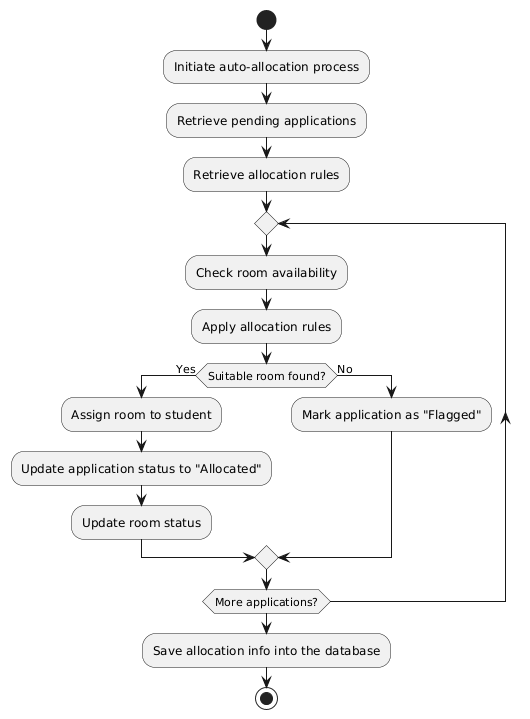

The diagram above was rendered by PlantUML. Its source (embedded in the PNG):
@startuml
|Engine|
start
:Initiate auto-allocation process;
:Retrieve pending applications;
:Retrieve allocation rules;

repeat
  :Check room availability;
  :Apply allocation rules;

  if (Suitable room found?) then (Yes)
    :Assign room to student;
    :Update application status to "Allocated";
    :Update room status;
  else (No)
    :Mark application as "Flagged";
  endif

repeat while (More applications?)

:Save allocation info into the database;
stop
@enduml